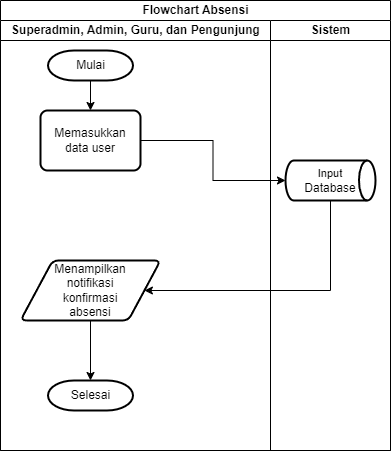

The diagram above was exported from draw.io. Its source (the exported page's mxGraphModel, read from the mxfile embedded in the PNG):
<mxGraphModel dx="732" dy="363" grid="1" gridSize="10" guides="1" tooltips="1" connect="1" arrows="1" fold="1" page="1" pageScale="1" pageWidth="827" pageHeight="1169" math="0" shadow="0">
  <root>
    <mxCell id="WU-mckhzxA_2gxmMJAdg-0" />
    <mxCell id="WU-mckhzxA_2gxmMJAdg-1" parent="WU-mckhzxA_2gxmMJAdg-0" />
    <mxCell id="WU-mckhzxA_2gxmMJAdg-2" value="Flowchart Absensi" style="swimlane;childLayout=stackLayout;resizeParent=1;resizeParentMax=0;startSize=20;html=1;" vertex="1" parent="WU-mckhzxA_2gxmMJAdg-1">
      <mxGeometry x="230.00000000000045" y="20" width="389.99999999999955" height="450" as="geometry" />
    </mxCell>
    <mxCell id="WU-mckhzxA_2gxmMJAdg-3" value="Superadmin, Admin, Guru, dan Pengunjung" style="swimlane;startSize=20;html=1;" vertex="1" parent="WU-mckhzxA_2gxmMJAdg-2">
      <mxGeometry y="20" width="270" height="430" as="geometry" />
    </mxCell>
    <mxCell id="WU-mckhzxA_2gxmMJAdg-4" style="edgeStyle=orthogonalEdgeStyle;rounded=0;orthogonalLoop=1;jettySize=auto;html=1;entryX=0.5;entryY=0;entryDx=0;entryDy=0;" edge="1" parent="WU-mckhzxA_2gxmMJAdg-3" source="WU-mckhzxA_2gxmMJAdg-5" target="WU-mckhzxA_2gxmMJAdg-7">
      <mxGeometry relative="1" as="geometry" />
    </mxCell>
    <mxCell id="WU-mckhzxA_2gxmMJAdg-5" value="Mulai" style="strokeWidth=2;html=1;shape=mxgraph.flowchart.terminator;whiteSpace=wrap;" vertex="1" parent="WU-mckhzxA_2gxmMJAdg-3">
      <mxGeometry x="47.5" y="30" width="85" height="30" as="geometry" />
    </mxCell>
    <mxCell id="WU-mckhzxA_2gxmMJAdg-7" value="Memasukkan data user" style="rounded=1;whiteSpace=wrap;html=1;absoluteArcSize=1;arcSize=14;strokeWidth=2;" vertex="1" parent="WU-mckhzxA_2gxmMJAdg-3">
      <mxGeometry x="40" y="90" width="100" height="60" as="geometry" />
    </mxCell>
    <mxCell id="MBQJoUKjIRfrUyVrJdWA-2" style="edgeStyle=orthogonalEdgeStyle;rounded=0;orthogonalLoop=1;jettySize=auto;html=1;entryX=0.5;entryY=0;entryDx=0;entryDy=0;entryPerimeter=0;" edge="1" parent="WU-mckhzxA_2gxmMJAdg-3" source="sSDcO74LbXUC9WAs2oD2-0" target="MBQJoUKjIRfrUyVrJdWA-0">
      <mxGeometry relative="1" as="geometry" />
    </mxCell>
    <mxCell id="sSDcO74LbXUC9WAs2oD2-0" value="Menampilkan &lt;br&gt;notifikasi &lt;br&gt;konfirmasi&lt;br&gt;absensi&lt;br&gt;" style="shape=parallelogram;html=1;strokeWidth=2;perimeter=parallelogramPerimeter;whiteSpace=wrap;rounded=1;arcSize=12;size=0.23;" vertex="1" parent="WU-mckhzxA_2gxmMJAdg-3">
      <mxGeometry x="20" y="240" width="140" height="60" as="geometry" />
    </mxCell>
    <mxCell id="MBQJoUKjIRfrUyVrJdWA-0" value="Selesai" style="strokeWidth=2;html=1;shape=mxgraph.flowchart.terminator;whiteSpace=wrap;" vertex="1" parent="WU-mckhzxA_2gxmMJAdg-3">
      <mxGeometry x="47.5" y="360" width="85" height="30" as="geometry" />
    </mxCell>
    <mxCell id="WU-mckhzxA_2gxmMJAdg-13" value="Sistem" style="swimlane;startSize=20;html=1;" vertex="1" parent="WU-mckhzxA_2gxmMJAdg-2">
      <mxGeometry x="270" y="20" width="119.99999999999955" height="430" as="geometry" />
    </mxCell>
    <mxCell id="WU-mckhzxA_2gxmMJAdg-14" value="&lt;span style=&quot;font-size: 11px;&quot;&gt;Input&lt;br&gt;&lt;/span&gt;Database" style="strokeWidth=2;html=1;shape=mxgraph.flowchart.direct_data;whiteSpace=wrap;" vertex="1" parent="WU-mckhzxA_2gxmMJAdg-13">
      <mxGeometry x="15" y="140" width="90" height="40" as="geometry" />
    </mxCell>
    <mxCell id="v5E2xZ0wpKzRwUbPo0l--0" style="edgeStyle=orthogonalEdgeStyle;rounded=0;orthogonalLoop=1;jettySize=auto;html=1;entryX=0;entryY=0.5;entryDx=0;entryDy=0;entryPerimeter=0;" edge="1" parent="WU-mckhzxA_2gxmMJAdg-2" source="WU-mckhzxA_2gxmMJAdg-7" target="WU-mckhzxA_2gxmMJAdg-14">
      <mxGeometry relative="1" as="geometry" />
    </mxCell>
    <mxCell id="sSDcO74LbXUC9WAs2oD2-1" style="edgeStyle=orthogonalEdgeStyle;rounded=0;orthogonalLoop=1;jettySize=auto;html=1;entryX=1;entryY=0.5;entryDx=0;entryDy=0;" edge="1" parent="WU-mckhzxA_2gxmMJAdg-2" source="WU-mckhzxA_2gxmMJAdg-14" target="sSDcO74LbXUC9WAs2oD2-0">
      <mxGeometry relative="1" as="geometry">
        <Array as="points">
          <mxPoint x="330" y="290" />
        </Array>
      </mxGeometry>
    </mxCell>
  </root>
</mxGraphModel>